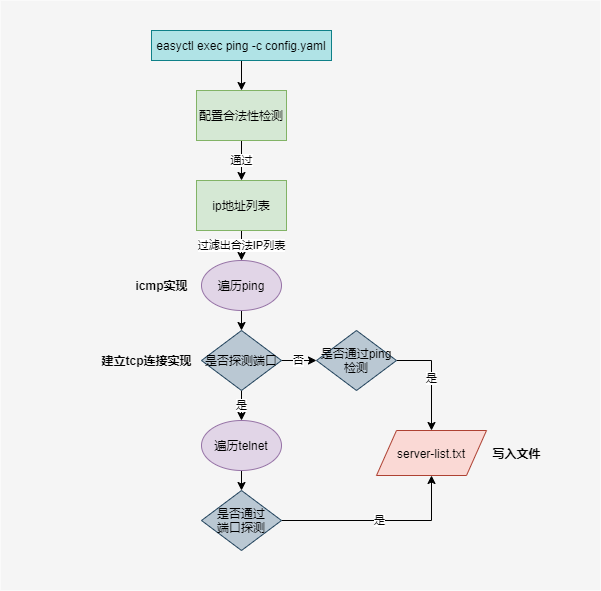

The diagram above was exported from draw.io. Its source (the exported page's mxGraphModel, read from the mxfile embedded in the PNG):
<mxGraphModel dx="942" dy="685" grid="1" gridSize="10" guides="1" tooltips="1" connect="1" arrows="1" fold="1" page="1" pageScale="1" pageWidth="827" pageHeight="1169" math="0" shadow="0">
  <root>
    <mxCell id="0" />
    <mxCell id="1" parent="0" />
    <mxCell id="0nJ0eI6jX-zj_9DNkybm-31" value="" style="rounded=0;whiteSpace=wrap;html=1;fillColor=#f5f5f5;strokeColor=none;fontColor=#333333;" vertex="1" parent="1">
      <mxGeometry x="114" y="90" width="600" height="590" as="geometry" />
    </mxCell>
    <mxCell id="0nJ0eI6jX-zj_9DNkybm-27" style="edgeStyle=orthogonalEdgeStyle;rounded=0;orthogonalLoop=1;jettySize=auto;html=1;exitX=0.5;exitY=1;exitDx=0;exitDy=0;entryX=0.5;entryY=0;entryDx=0;entryDy=0;" edge="1" parent="1" source="0nJ0eI6jX-zj_9DNkybm-1" target="0nJ0eI6jX-zj_9DNkybm-3">
      <mxGeometry relative="1" as="geometry" />
    </mxCell>
    <mxCell id="0nJ0eI6jX-zj_9DNkybm-1" value="easyctl exec ping -c config.yaml" style="rounded=0;whiteSpace=wrap;html=1;fillColor=#b0e3e6;strokeColor=#0e8088;" vertex="1" parent="1">
      <mxGeometry x="265" y="120" width="180" height="30" as="geometry" />
    </mxCell>
    <mxCell id="0nJ0eI6jX-zj_9DNkybm-6" value="通过" style="edgeStyle=orthogonalEdgeStyle;rounded=0;orthogonalLoop=1;jettySize=auto;html=1;exitX=0.5;exitY=1;exitDx=0;exitDy=0;entryX=0.5;entryY=0;entryDx=0;entryDy=0;" edge="1" parent="1" source="0nJ0eI6jX-zj_9DNkybm-3" target="0nJ0eI6jX-zj_9DNkybm-5">
      <mxGeometry relative="1" as="geometry" />
    </mxCell>
    <mxCell id="0nJ0eI6jX-zj_9DNkybm-3" value="配置合法性检测" style="rounded=0;whiteSpace=wrap;html=1;fillColor=#d5e8d4;strokeColor=#82b366;" vertex="1" parent="1">
      <mxGeometry x="310" y="180" width="90" height="50" as="geometry" />
    </mxCell>
    <mxCell id="0nJ0eI6jX-zj_9DNkybm-8" value="过滤出合法IP列表" style="edgeStyle=orthogonalEdgeStyle;rounded=0;orthogonalLoop=1;jettySize=auto;html=1;exitX=0.5;exitY=1;exitDx=0;exitDy=0;entryX=0.5;entryY=0;entryDx=0;entryDy=0;" edge="1" parent="1" source="0nJ0eI6jX-zj_9DNkybm-5" target="0nJ0eI6jX-zj_9DNkybm-7">
      <mxGeometry relative="1" as="geometry">
        <Array as="points">
          <mxPoint x="355" y="340" />
          <mxPoint x="355" y="340" />
        </Array>
      </mxGeometry>
    </mxCell>
    <mxCell id="0nJ0eI6jX-zj_9DNkybm-5" value="ip地址列表" style="rounded=0;whiteSpace=wrap;html=1;fillColor=#d5e8d4;strokeColor=#82b366;" vertex="1" parent="1">
      <mxGeometry x="310" y="270" width="90" height="50" as="geometry" />
    </mxCell>
    <mxCell id="0nJ0eI6jX-zj_9DNkybm-10" style="edgeStyle=orthogonalEdgeStyle;rounded=0;orthogonalLoop=1;jettySize=auto;html=1;exitX=0.5;exitY=1;exitDx=0;exitDy=0;entryX=0.5;entryY=0;entryDx=0;entryDy=0;" edge="1" parent="1" source="0nJ0eI6jX-zj_9DNkybm-7">
      <mxGeometry relative="1" as="geometry">
        <mxPoint x="355" y="420" as="targetPoint" />
      </mxGeometry>
    </mxCell>
    <mxCell id="0nJ0eI6jX-zj_9DNkybm-7" value="遍历ping" style="ellipse;whiteSpace=wrap;html=1;fillColor=#e1d5e7;strokeColor=#9673a6;" vertex="1" parent="1">
      <mxGeometry x="315" y="350" width="80" height="50" as="geometry" />
    </mxCell>
    <mxCell id="0nJ0eI6jX-zj_9DNkybm-23" style="edgeStyle=orthogonalEdgeStyle;rounded=0;orthogonalLoop=1;jettySize=auto;html=1;exitX=0.5;exitY=1;exitDx=0;exitDy=0;entryX=0.5;entryY=0;entryDx=0;entryDy=0;" edge="1" parent="1" source="0nJ0eI6jX-zj_9DNkybm-12" target="0nJ0eI6jX-zj_9DNkybm-22">
      <mxGeometry relative="1" as="geometry" />
    </mxCell>
    <mxCell id="0nJ0eI6jX-zj_9DNkybm-12" value="遍历telnet" style="ellipse;whiteSpace=wrap;html=1;fillColor=#e1d5e7;strokeColor=#9673a6;" vertex="1" parent="1">
      <mxGeometry x="315" y="510" width="80" height="50" as="geometry" />
    </mxCell>
    <mxCell id="0nJ0eI6jX-zj_9DNkybm-13" value="icmp实现" style="text;html=1;resizable=0;autosize=1;align=center;verticalAlign=middle;points=[];fillColor=none;strokeColor=none;rounded=0;fontStyle=1" vertex="1" parent="1">
      <mxGeometry x="240" y="365" width="70" height="20" as="geometry" />
    </mxCell>
    <mxCell id="0nJ0eI6jX-zj_9DNkybm-14" value="建立tcp连接实现" style="text;html=1;resizable=0;autosize=1;align=center;verticalAlign=middle;points=[];fillColor=none;strokeColor=none;rounded=0;fontStyle=1" vertex="1" parent="1">
      <mxGeometry x="205" y="440" width="110" height="20" as="geometry" />
    </mxCell>
    <mxCell id="0nJ0eI6jX-zj_9DNkybm-16" value="是" style="edgeStyle=orthogonalEdgeStyle;rounded=0;orthogonalLoop=1;jettySize=auto;html=1;exitX=0.5;exitY=1;exitDx=0;exitDy=0;entryX=0.5;entryY=0;entryDx=0;entryDy=0;" edge="1" parent="1" source="0nJ0eI6jX-zj_9DNkybm-15" target="0nJ0eI6jX-zj_9DNkybm-12">
      <mxGeometry relative="1" as="geometry" />
    </mxCell>
    <mxCell id="0nJ0eI6jX-zj_9DNkybm-19" value="否" style="edgeStyle=orthogonalEdgeStyle;rounded=0;orthogonalLoop=1;jettySize=auto;html=1;exitX=1;exitY=0.5;exitDx=0;exitDy=0;" edge="1" parent="1" source="0nJ0eI6jX-zj_9DNkybm-15" target="0nJ0eI6jX-zj_9DNkybm-18">
      <mxGeometry relative="1" as="geometry" />
    </mxCell>
    <mxCell id="0nJ0eI6jX-zj_9DNkybm-15" value="是否探测端口" style="rhombus;whiteSpace=wrap;html=1;fillColor=#bac8d3;strokeColor=#23445d;" vertex="1" parent="1">
      <mxGeometry x="315" y="420" width="80" height="60" as="geometry" />
    </mxCell>
    <mxCell id="0nJ0eI6jX-zj_9DNkybm-17" value="server-list.txt" style="shape=parallelogram;perimeter=parallelogramPerimeter;whiteSpace=wrap;html=1;fixedSize=1;fillColor=#fad9d5;strokeColor=#ae4132;" vertex="1" parent="1">
      <mxGeometry x="490" y="520" width="110" height="45" as="geometry" />
    </mxCell>
    <mxCell id="0nJ0eI6jX-zj_9DNkybm-29" value="是" style="edgeStyle=orthogonalEdgeStyle;rounded=0;orthogonalLoop=1;jettySize=auto;html=1;exitX=1;exitY=0.5;exitDx=0;exitDy=0;" edge="1" parent="1" source="0nJ0eI6jX-zj_9DNkybm-18" target="0nJ0eI6jX-zj_9DNkybm-17">
      <mxGeometry relative="1" as="geometry" />
    </mxCell>
    <mxCell id="0nJ0eI6jX-zj_9DNkybm-18" value="是否通过ping检测" style="rhombus;whiteSpace=wrap;html=1;fillColor=#bac8d3;strokeColor=#23445d;" vertex="1" parent="1">
      <mxGeometry x="430" y="420" width="80" height="60" as="geometry" />
    </mxCell>
    <mxCell id="0nJ0eI6jX-zj_9DNkybm-21" value="写入文件" style="text;html=1;resizable=0;autosize=1;align=center;verticalAlign=middle;points=[];fillColor=none;strokeColor=none;rounded=0;fontStyle=1" vertex="1" parent="1">
      <mxGeometry x="600" y="532.5" width="60" height="20" as="geometry" />
    </mxCell>
    <mxCell id="0nJ0eI6jX-zj_9DNkybm-30" value="是" style="edgeStyle=orthogonalEdgeStyle;rounded=0;orthogonalLoop=1;jettySize=auto;html=1;exitX=1;exitY=0.5;exitDx=0;exitDy=0;entryX=0.5;entryY=1;entryDx=0;entryDy=0;" edge="1" parent="1" source="0nJ0eI6jX-zj_9DNkybm-22" target="0nJ0eI6jX-zj_9DNkybm-17">
      <mxGeometry relative="1" as="geometry" />
    </mxCell>
    <mxCell id="0nJ0eI6jX-zj_9DNkybm-22" value="是否通过&lt;br&gt;端口探测" style="rhombus;whiteSpace=wrap;html=1;fillColor=#bac8d3;strokeColor=#23445d;" vertex="1" parent="1">
      <mxGeometry x="315" y="580" width="80" height="60" as="geometry" />
    </mxCell>
  </root>
</mxGraphModel>